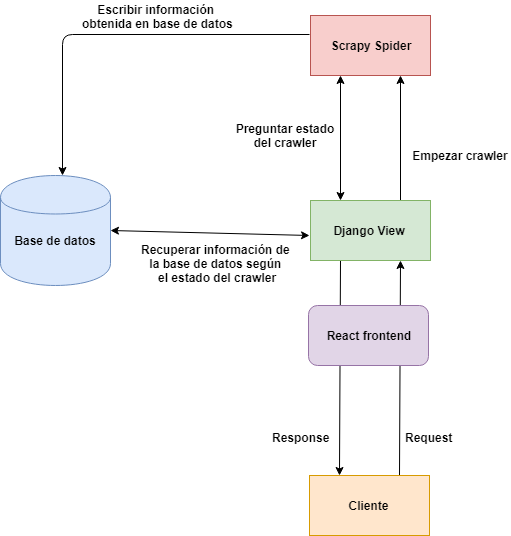

The diagram above was exported from draw.io. Its source (the exported page's mxGraphModel, read from the mxfile embedded in the PNG):
<mxGraphModel dx="2221" dy="796" grid="1" gridSize="10" guides="1" tooltips="1" connect="1" arrows="1" fold="1" page="1" pageScale="1" pageWidth="827" pageHeight="1169" math="0" shadow="0">
  <root>
    <mxCell id="0" />
    <mxCell id="1" parent="0" />
    <mxCell id="NG-_lWQRqRGuKvfqVv_e-10" value="" style="endArrow=classic;startArrow=classic;html=1;entryX=0.25;entryY=1;entryDx=0;entryDy=0;exitX=0.25;exitY=0;exitDx=0;exitDy=0;" parent="1" source="NG-_lWQRqRGuKvfqVv_e-5" target="NG-_lWQRqRGuKvfqVv_e-3" edge="1">
      <mxGeometry width="50" height="50" relative="1" as="geometry">
        <mxPoint x="-140" y="640" as="sourcePoint" />
        <mxPoint x="-90" y="590" as="targetPoint" />
      </mxGeometry>
    </mxCell>
    <mxCell id="NG-_lWQRqRGuKvfqVv_e-11" value="" style="endArrow=classic;html=1;entryX=0.75;entryY=1;entryDx=0;entryDy=0;exitX=0.75;exitY=0;exitDx=0;exitDy=0;" parent="1" source="NG-_lWQRqRGuKvfqVv_e-5" target="NG-_lWQRqRGuKvfqVv_e-3" edge="1">
      <mxGeometry width="50" height="50" relative="1" as="geometry">
        <mxPoint x="-140" y="640" as="sourcePoint" />
        <mxPoint x="-90" y="590" as="targetPoint" />
      </mxGeometry>
    </mxCell>
    <mxCell id="NG-_lWQRqRGuKvfqVv_e-12" value="" style="endArrow=classic;html=1;entryX=0.75;entryY=1;entryDx=0;entryDy=0;exitX=0.75;exitY=0;exitDx=0;exitDy=0;" parent="1" source="NG-_lWQRqRGuKvfqVv_e-7" target="NG-_lWQRqRGuKvfqVv_e-5" edge="1">
      <mxGeometry width="50" height="50" relative="1" as="geometry">
        <mxPoint x="-140" y="640" as="sourcePoint" />
        <mxPoint x="-90" y="590" as="targetPoint" />
      </mxGeometry>
    </mxCell>
    <mxCell id="NG-_lWQRqRGuKvfqVv_e-13" value="" style="endArrow=classic;html=1;exitX=0.25;exitY=1;exitDx=0;exitDy=0;entryX=0.25;entryY=0;entryDx=0;entryDy=0;" parent="1" source="NG-_lWQRqRGuKvfqVv_e-5" target="NG-_lWQRqRGuKvfqVv_e-7" edge="1">
      <mxGeometry width="50" height="50" relative="1" as="geometry">
        <mxPoint x="-140" y="640" as="sourcePoint" />
        <mxPoint x="-90" y="590" as="targetPoint" />
      </mxGeometry>
    </mxCell>
    <mxCell id="NG-_lWQRqRGuKvfqVv_e-9" value="&lt;b&gt;React frontend&lt;/b&gt;" style="rounded=1;whiteSpace=wrap;html=1;fillColor=#e1d5e7;strokeColor=#9673a6;" parent="1" vertex="1">
      <mxGeometry x="288" y="410" width="120" height="60" as="geometry" />
    </mxCell>
    <mxCell id="NG-_lWQRqRGuKvfqVv_e-14" value="" style="endArrow=classic;startArrow=classic;html=1;entryX=0;entryY=0.75;entryDx=0;entryDy=0;exitX=1;exitY=0.5;exitDx=0;exitDy=0;" parent="1" source="NG-_lWQRqRGuKvfqVv_e-1" target="NG-_lWQRqRGuKvfqVv_e-6" edge="1">
      <mxGeometry width="50" height="50" relative="1" as="geometry">
        <mxPoint x="-140" y="640" as="sourcePoint" />
        <mxPoint x="-90" y="590" as="targetPoint" />
      </mxGeometry>
    </mxCell>
    <mxCell id="NG-_lWQRqRGuKvfqVv_e-15" value="" style="group" parent="1" vertex="1" connectable="0">
      <mxGeometry x="-20" y="280" width="110" height="110" as="geometry" />
    </mxCell>
    <mxCell id="NG-_lWQRqRGuKvfqVv_e-1" value="" style="shape=cylinder;whiteSpace=wrap;html=1;boundedLbl=1;backgroundOutline=1;fillColor=#dae8fc;strokeColor=#6c8ebf;" parent="NG-_lWQRqRGuKvfqVv_e-15" vertex="1">
      <mxGeometry width="110" height="110" as="geometry" />
    </mxCell>
    <mxCell id="NG-_lWQRqRGuKvfqVv_e-2" value="&lt;b&gt;Base de datos&lt;/b&gt;" style="text;html=1;strokeColor=none;fillColor=none;align=center;verticalAlign=middle;whiteSpace=wrap;rounded=0;" parent="NG-_lWQRqRGuKvfqVv_e-15" vertex="1">
      <mxGeometry x="10" y="55" width="90" height="20" as="geometry" />
    </mxCell>
    <mxCell id="NG-_lWQRqRGuKvfqVv_e-16" value="" style="group" parent="1" vertex="1" connectable="0">
      <mxGeometry x="290" y="120" width="120" height="60" as="geometry" />
    </mxCell>
    <mxCell id="NG-_lWQRqRGuKvfqVv_e-3" value="" style="rounded=0;whiteSpace=wrap;html=1;fillColor=#f8cecc;strokeColor=#b85450;" parent="NG-_lWQRqRGuKvfqVv_e-16" vertex="1">
      <mxGeometry width="120" height="60" as="geometry" />
    </mxCell>
    <mxCell id="NG-_lWQRqRGuKvfqVv_e-4" value="&lt;b&gt;Scrapy Spider&lt;/b&gt;" style="text;html=1;strokeColor=none;fillColor=none;align=center;verticalAlign=middle;whiteSpace=wrap;rounded=0;" parent="NG-_lWQRqRGuKvfqVv_e-16" vertex="1">
      <mxGeometry y="20" width="120" height="20" as="geometry" />
    </mxCell>
    <mxCell id="NG-_lWQRqRGuKvfqVv_e-17" value="" style="group" parent="1" vertex="1" connectable="0">
      <mxGeometry x="289" y="305" width="121" height="60" as="geometry" />
    </mxCell>
    <mxCell id="NG-_lWQRqRGuKvfqVv_e-5" value="" style="rounded=0;whiteSpace=wrap;html=1;fillColor=#d5e8d4;strokeColor=#82b366;" parent="NG-_lWQRqRGuKvfqVv_e-17" vertex="1">
      <mxGeometry x="1" width="120" height="60" as="geometry" />
    </mxCell>
    <mxCell id="NG-_lWQRqRGuKvfqVv_e-6" value="&lt;b&gt;Django View&lt;/b&gt;" style="text;html=1;strokeColor=none;fillColor=none;align=center;verticalAlign=middle;whiteSpace=wrap;rounded=0;" parent="NG-_lWQRqRGuKvfqVv_e-17" vertex="1">
      <mxGeometry y="20" width="120" height="20" as="geometry" />
    </mxCell>
    <mxCell id="NG-_lWQRqRGuKvfqVv_e-18" value="" style="group" parent="1" vertex="1" connectable="0">
      <mxGeometry x="289" y="580" width="120" height="60" as="geometry" />
    </mxCell>
    <mxCell id="NG-_lWQRqRGuKvfqVv_e-7" value="" style="rounded=0;whiteSpace=wrap;html=1;fillColor=#ffe6cc;strokeColor=#d79b00;" parent="NG-_lWQRqRGuKvfqVv_e-18" vertex="1">
      <mxGeometry width="120" height="60" as="geometry" />
    </mxCell>
    <mxCell id="NG-_lWQRqRGuKvfqVv_e-8" value="&lt;b&gt;Cliente&lt;/b&gt;" style="text;html=1;strokeColor=none;fillColor=none;align=center;verticalAlign=middle;whiteSpace=wrap;rounded=0;" parent="NG-_lWQRqRGuKvfqVv_e-18" vertex="1">
      <mxGeometry x="39" y="20" width="40" height="20" as="geometry" />
    </mxCell>
    <mxCell id="NG-_lWQRqRGuKvfqVv_e-19" value="" style="endArrow=classic;html=1;exitX=-0.008;exitY=-0.05;exitDx=0;exitDy=0;exitPerimeter=0;entryX=0.564;entryY=0;entryDx=0;entryDy=0;entryPerimeter=0;" parent="1" source="NG-_lWQRqRGuKvfqVv_e-4" target="NG-_lWQRqRGuKvfqVv_e-1" edge="1">
      <mxGeometry width="50" height="50" relative="1" as="geometry">
        <mxPoint x="-110" y="640" as="sourcePoint" />
        <mxPoint x="-60" y="590" as="targetPoint" />
        <Array as="points">
          <mxPoint x="42" y="139" />
        </Array>
      </mxGeometry>
    </mxCell>
    <mxCell id="NG-_lWQRqRGuKvfqVv_e-20" value="&lt;b&gt;Empezar crawler&lt;/b&gt;" style="text;html=1;strokeColor=none;fillColor=none;align=center;verticalAlign=middle;whiteSpace=wrap;rounded=0;" parent="1" vertex="1">
      <mxGeometry x="390" y="250" width="100" height="20" as="geometry" />
    </mxCell>
    <mxCell id="NG-_lWQRqRGuKvfqVv_e-21" value="&lt;b&gt;Preguntar estado del crawler&lt;/b&gt;" style="text;html=1;strokeColor=none;fillColor=none;align=center;verticalAlign=middle;whiteSpace=wrap;rounded=0;" parent="1" vertex="1">
      <mxGeometry x="210" y="230" width="110" height="20" as="geometry" />
    </mxCell>
    <mxCell id="NG-_lWQRqRGuKvfqVv_e-23" value="&lt;b&gt;Response&lt;/b&gt;" style="text;html=1;resizable=0;points=[];autosize=1;align=left;verticalAlign=top;spacingTop=-4;" parent="1" vertex="1">
      <mxGeometry x="250" y="533" width="70" height="20" as="geometry" />
    </mxCell>
    <mxCell id="NG-_lWQRqRGuKvfqVv_e-24" value="&lt;b&gt;Request&lt;/b&gt;" style="text;html=1;resizable=0;points=[];autosize=1;align=left;verticalAlign=top;spacingTop=-4;" parent="1" vertex="1">
      <mxGeometry x="383" y="533" width="60" height="20" as="geometry" />
    </mxCell>
    <mxCell id="NG-_lWQRqRGuKvfqVv_e-25" value="&lt;div style=&quot;text-align: center&quot;&gt;&lt;b&gt;Escribir información&amp;nbsp;&lt;/b&gt;&lt;/div&gt;&lt;b&gt;&lt;div style=&quot;text-align: center&quot;&gt;&lt;b&gt;obtenida en base de datos&lt;/b&gt;&lt;/div&gt;&lt;/b&gt;" style="text;html=1;resizable=0;points=[];autosize=1;align=left;verticalAlign=top;spacingTop=-4;" parent="1" vertex="1">
      <mxGeometry x="60" y="105" width="170" height="30" as="geometry" />
    </mxCell>
    <mxCell id="NG-_lWQRqRGuKvfqVv_e-26" value="&lt;div style=&quot;text-align: center&quot;&gt;&lt;span&gt;&lt;b&gt;Recuperar información&amp;nbsp;de&amp;nbsp;&lt;/b&gt;&lt;/span&gt;&lt;/div&gt;&lt;div style=&quot;text-align: center&quot;&gt;&lt;span&gt;&lt;b&gt;la base de datos según&amp;nbsp;&lt;/b&gt;&lt;/span&gt;&lt;/div&gt;&lt;div style=&quot;font-weight: bold ; text-align: center&quot;&gt;&lt;b&gt;el estado del crawler&lt;/b&gt;&lt;/div&gt;" style="text;html=1;resizable=0;points=[];autosize=1;align=left;verticalAlign=top;spacingTop=-4;" parent="1" vertex="1">
      <mxGeometry x="119" y="345" width="170" height="40" as="geometry" />
    </mxCell>
  </root>
</mxGraphModel>